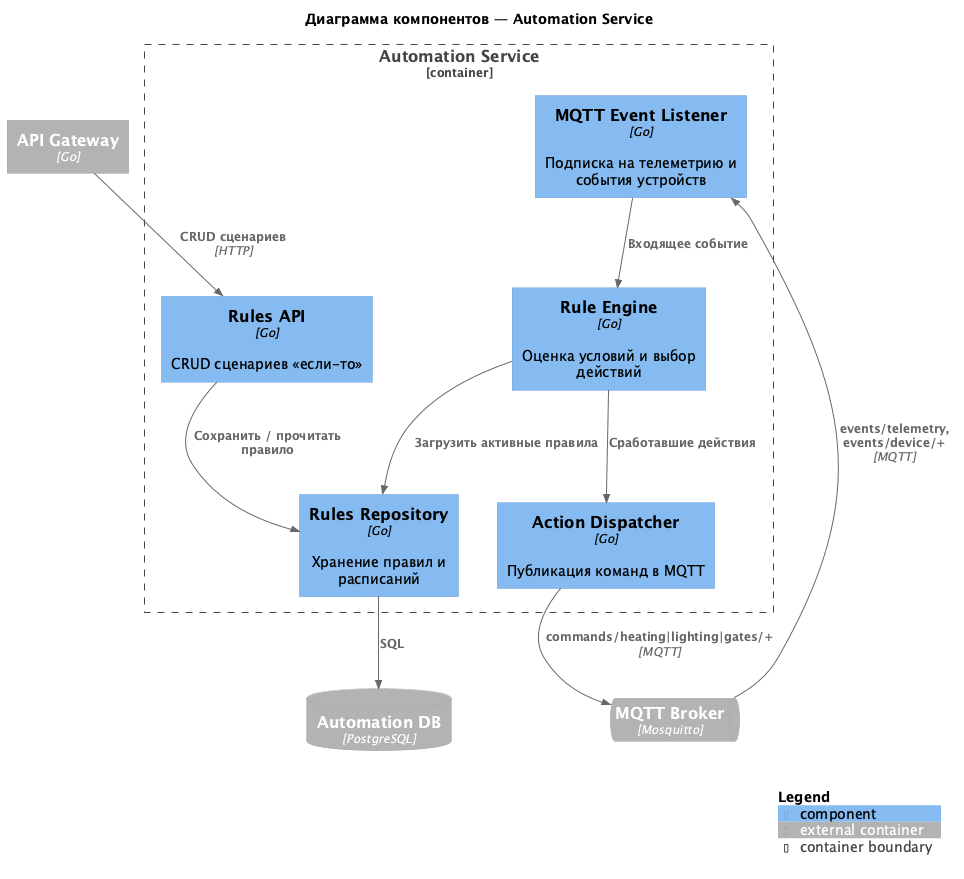

The diagram above was rendered by PlantUML. Its source (embedded in the PNG):
@startuml c4-components-automation
!include https://raw.githubusercontent.com/plantuml-stdlib/C4-PlantUML/master/C4_Component.puml

title Диаграмма компонентов — Automation Service

Container_Boundary(automation, "Automation Service") {
    Component(rulesApi, "Rules API", "Go", "CRUD сценариев «если-то»")
    Component(engine, "Rule Engine", "Go", "Оценка условий и выбор действий")
    Component(listener, "MQTT Event Listener", "Go", "Подписка на телеметрию и события устройств")
    Component(dispatcher, "Action Dispatcher", "Go", "Публикация команд в MQTT")
    Component(repo, "Rules Repository", "Go", "Хранение правил и расписаний")
}

Container_Ext(gateway, "API Gateway", "Go")
ContainerDb_Ext(db, "Automation DB", "PostgreSQL")
ContainerQueue_Ext(broker, "MQTT Broker", "Mosquitto")

Rel(gateway, rulesApi, "CRUD сценариев", "HTTP")
Rel(rulesApi, repo, "Сохранить / прочитать правило")
Rel(repo, db, "SQL")
Rel(broker, listener, "events/telemetry, events/device/+", "MQTT")
Rel(listener, engine, "Входящее событие")
Rel(engine, repo, "Загрузить активные правила")
Rel(engine, dispatcher, "Сработавшие действия")
Rel(dispatcher, broker, "commands/heating|lighting|gates/+", "MQTT")

SHOW_LEGEND()
@enduml